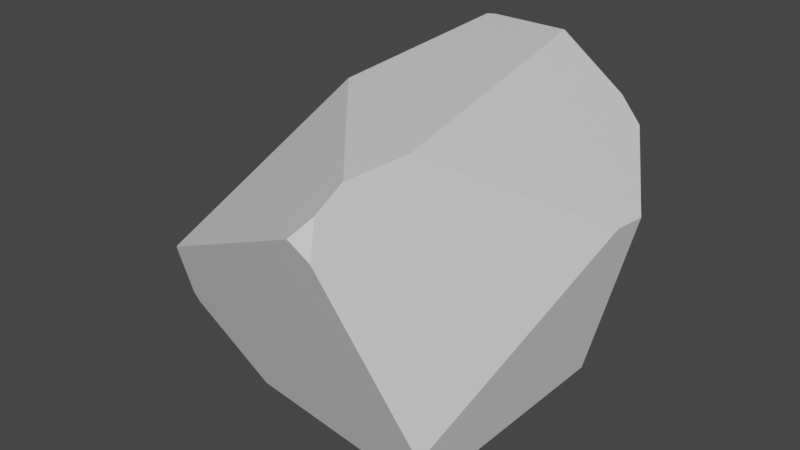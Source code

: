 # Source: rock5.blend  (saved by Blender 2.93.20; exported with 4.5.12 LTS)
import bpy
from mathutils import Matrix  # noqa: F401  (used for matrix-valued properties, if any)

bpy.ops.wm.read_factory_settings(use_empty=True)
scene = bpy.context.scene
scene.name = 'Scene'

# ---- collections
col_collection = bpy.data.collections.new('Collection'); scene.collection.children.link(col_collection)

# ---- materials (node trees are filled in below, after node groups)
mat_material = bpy.data.materials.new('Material')
mat_material.alpha_threshold = 0.0
mat_material.use_transparent_shadow = False
mat_material.line_color = (0.0, 0.0, 0.0, 1.0)

# ---- material node trees
mat_material.use_nodes = True; mat_material.node_tree.nodes.clear()
_N = mat_material.node_tree.nodes; _L = mat_material.node_tree.links
n0 = _N.new('ShaderNodeOutputMaterial'); n0.name = 'Material Output'; n0.location = (300, 300)
n1 = _N.new('ShaderNodeBsdfPrincipled'); n1.name = 'Principled BSDF'; n1.location = (10, 300)
n1.distribution = 'GGX'
n1.subsurface_method = 'BURLEY'
n1.inputs[2].default_value = 0.4
n1.inputs[3].default_value = 1.45
n1.inputs[27].default_value = (0.0, 0.0, 0.0, 1.0)
n1.inputs[28].default_value = 1.0
_L.new(n1.outputs[0], n0.inputs[0])
n0.is_active_output = True

# ---- world
world_world = bpy.data.worlds.new('World'); scene.world = world_world
world_world.use_nodes = True; world_world.node_tree.nodes.clear()
_N = world_world.node_tree.nodes; _L = world_world.node_tree.links
n0 = _N.new('ShaderNodeOutputWorld'); n0.name = 'World Output'; n0.location = (300, 300)
n1 = _N.new('ShaderNodeBackground'); n1.name = 'Background'; n1.location = (10, 300)
n1.inputs[0].default_value = (0.05088, 0.05088, 0.05088, 1.0)
_L.new(n1.outputs[0], n0.inputs[0])
n0.is_active_output = True
world_world.color = (0.05088, 0.05088, 0.05088)
world_world.use_sun_shadow = False
world_world.sun_shadow_jitter_overblur = 0.0

# ---- meshes
me_cube = bpy.data.meshes.new('Cube')
me_cube.from_pydata([(-1.245, 1.096, 0.7686), (-0.4416, 1.349, 2.259), (-1.227, 0.9176, 0.4555), (0.8101, -0.9177, 0.03878), (-1.392, 0.8568, 0.6925), (-0.5834, 1.445, 2.01), (0.9202, -0.9365, 0.1443), (0.9479, -1.08, 0.3114), (-1.256, 0.8425, 0.4311), (-0.388, 1.319, 2.311), (0.377, -1.586, 1.844), (0.7412, -1.062, 0.1256), (0.9, -1.159, 0.3543), (-1.253, -0.9375, 0.5439), (-1.296, 1.061, 0.844), (0.8116, -0.913, 0.037), (0.8072, -0.9169, 0.03674), (0.9058, -0.8031, 0.04414), (-0.716, -0.8357, 0.02408), (0.6306, -1.016, 0.02929), (-1.291, -0.9122, 0.5784), (-1.278, -0.9633, 0.6312), (-1.237, 1.1, 0.7593), (-1.185, 0.9876, 0.4889), (-1.129, 0.935, 0.3539), (-1.231, 1.127, 0.8214), (-0.933, 1.437, 1.453), (-1.065, 0.895, 0.2453), (-1.203, 1.216, 1.018), (-1.189, 1.236, 1.06), (-0.9258, 0.854, 0.1152), (-1.408, 0.8461, 0.7244), (-0.5971, 1.437, 2.017), (-0.4685, 1.359, 2.228), (-0.9303, 1.437, 1.478), (-0.6327, 1.445, 1.96), (-1.449, 0.7188, 0.662), (-1.463, 0.6697, 0.6405), (-0.4481, 1.345, 2.261), (-0.42, 1.31, 2.308), (-1.39, 0.8834, 0.7518), (-1.187, 1.239, 1.07), (-1.454, -0.03519, 0.6772), (-1.18, 1.246, 1.08), (-0.9724, 1.414, 1.411), (0.4701, -1.495, 1.987), (0.3542, -1.586, 1.853), (-1.221, -1.118, 1.073), (-1.224, -1.101, 1.081), (-0.5372, -0.0911, 2.161), (0.966, -1.141, 0.4135), (0.9394, -1.197, 0.4529), (0.5127, -1.572, 1.748), (0.6215, -0.8671, 2.188), (1.238, 0.5143, 1.378), (0.5055, -1.288, 2.137), (0.4782, -1.488, 1.996), (0.9882, 0.6457, 0.1252), (0.8674, 1.388, 1.729), (0.6517, 1.046, 0.1435), (0.6162, 1.366, 0.8874), (1.245, 0.8035, 1.347), (-0.3836, 1.379, 2.233), (-0.3652, 1.442, 2.124), (-0.3467, 1.323, 2.315), (0.7028, 1.4, 1.915), (0.3248, 1.188, 2.361)], [], [(19, 16, 3, 11), (36, 4, 2, 8, 37), (40, 14, 0, 4, 31), (48, 42, 20, 21, 47), (63, 62, 64, 66, 65), (25, 22, 0), (64, 62, 1, 9), (58, 61, 57, 59, 60), (11, 3, 6, 7, 12), (50, 54, 53, 55, 56, 52, 51), (16, 15, 3), (36, 31, 4), (21, 20, 13), (56, 55, 49, 48, 47, 46, 45), (25, 0, 14, 28), (43, 29, 41), (3, 15, 17, 6), (40, 41, 29, 28, 14), (8, 2, 24, 27), (34, 26, 44), (2, 23, 24), (4, 0, 22, 23, 2), (9, 1, 38, 39), (18, 13, 20, 42, 37, 8, 27, 30), (1, 33, 38), (63, 5, 32, 33, 1, 62), (5, 35, 32), (44, 43, 41, 40, 31, 36, 37, 42, 48, 49, 39, 38, 33, 32, 35, 34), (51, 52, 10, 46, 47, 21, 13, 18, 19, 11, 12), (10, 45, 46), (52, 56, 45, 10), (66, 64, 9, 39, 49, 55, 53), (12, 7, 50, 51), (24, 23, 22, 25, 28, 29, 43, 44, 26, 60, 59, 30, 27), (17, 15, 16, 19, 18, 30, 59, 57), (17, 57, 61, 54, 50, 7, 6), (53, 54, 61, 58, 65, 66), (58, 60, 26, 34, 35, 5, 63, 65)])
_uv = me_cube.uv_layers.new(name='UVMap')
_uv.uv.foreach_set('vector', [0.3896, 0.2957, 0.4062, 0.3121, 0.4062, 0.3125, 0.3881, 0.3125, 0.5775, 0.03125, 0.5938, 0.03125, 0.5938, 0.0625, 0.5854, 0.0625, 0.5715, 0.03254, 0.5995, 0.02525, 0.625, 0.01978, 0.625, 0.03125, 0.5938, 0.03125, 0.5938, 0.02732, 0.2859, 0.4279, 0.4974, 0.03045, 0.4033, 0.04776, 0.3955, 0.04325, 0.2856, 0.4219, 0.6976, 0.7024, 0.6875, 0.7119, 0.6766, 0.7155, 0.6281, 0.6614, 0.6578, 0.6005, 0.8683, 0.7188, 0.875, 0.7173, 0.875, 0.7188, 0.6766, 0.7155, 0.6875, 0.7119, 0.6875, 0.7188, 0.6789, 0.7188, 0.6632, 0.5755, 0.617, 0.5146, 0.5631, 0.3326, 0.6091, 0.3018, 0.7475, 0.5527, 0.3881, 0.3125, 0.4062, 0.3125, 0.4062, 0.3286, 0.3909, 0.3438, 0.3812, 0.3438, 0.3268, 0.4114, 0.5786, 0.5169, 0.4093, 0.6226, 0.3616, 0.6302, 0.3344, 0.6248, 0.3149, 0.6086, 0.3773, 0.3555, 0.4062, 0.3121, 0.4068, 0.3125, 0.4062, 0.3125, 0.5775, 0.03125, 0.5938, 0.02732, 0.5938, 0.03125, 0.3955, 0.04325, 0.4033, 0.04776, 0.4015, 0.05323, 0.3344, 0.6248, 0.3616, 0.6302, 0.4752, 0.7213, 0.2859, 0.4279, 0.2856, 0.4219, 0.3149, 0.6274, 0.3331, 0.625, 0.8683, 0.7188, 0.875, 0.7188, 0.875, 0.7302, 0.846, 0.722, 0.838, 0.7217, 0.8405, 0.7219, 0.8395, 0.722, 0.4062, 0.3125, 0.4068, 0.3125, 0.4201, 0.3206, 0.4062, 0.3286, 0.6451, 0.155, 0.8395, 0.722, 0.8405, 0.7219, 0.846, 0.722, 0.875, 0.7302, 0.5854, 0.0625, 0.5938, 0.0625, 0.5938, 0.07737, 0.5879, 0.09016, 0.7839, 0.7132, 0.7862, 0.7122, 0.7924, 0.7141, 0.5938, 0.0625, 0.6025, 0.0625, 0.5938, 0.07737, 0.5938, 0.03125, 0.625, 0.03125, 0.625, 0.03274, 0.6025, 0.0625, 0.5938, 0.0625, 0.6789, 0.7188, 0.6875, 0.7188, 0.6875, 0.7196, 0.6807, 0.7214, 0.4168, 0.1315, 0.4015, 0.05323, 0.4033, 0.04776, 0.4974, 0.03045, 0.5715, 0.03254, 0.5854, 0.0625, 0.5879, 0.09016, 0.583, 0.1097, 0.6875, 0.7188, 0.6919, 0.7188, 0.6875, 0.7196, 0.6976, 0.7024, 0.7188, 0.7129, 0.7188, 0.7145, 0.6919, 0.7188, 0.6875, 0.7188, 0.6875, 0.7119, 0.7188, 0.7129, 0.7258, 0.714, 0.7188, 0.7145, 0.7924, 0.7141, 0.838, 0.7217, 0.8395, 0.722, 0.6451, 0.155, 0.5938, 0.02732, 0.5775, 0.03125, 0.5715, 0.03254, 0.4974, 0.03045, 0.2859, 0.4279, 0.4742, 0.7203, 0.6807, 0.7214, 0.6875, 0.7196, 0.6919, 0.7188, 0.7188, 0.7145, 0.7258, 0.714, 0.7839, 0.7132, 0.3773, 0.3555, 0.3149, 0.6086, 0.3154, 0.625, 0.3149, 0.6274, 0.2856, 0.4219, 0.3955, 0.04325, 0.4015, 0.05323, 0.4168, 0.1315, 0.3896, 0.2957, 0.3881, 0.3125, 0.3812, 0.3438, 0.3154, 0.625, 0.3331, 0.625, 0.3149, 0.6274, 0.3149, 0.6086, 0.3344, 0.6248, 0.3331, 0.625, 0.3154, 0.625, 0.6281, 0.6614, 0.6766, 0.7155, 0.6789, 0.7188, 0.6807, 0.7214, 0.4752, 0.7213, 0.3616, 0.6302, 0.4093, 0.6226, 0.3812, 0.3438, 0.3909, 0.3438, 0.384, 0.3542, 0.3773, 0.3555, 0.5938, 0.07737, 0.6025, 0.0625, 0.625, 0.03274, 0.8683, 0.7188, 0.846, 0.722, 0.8405, 0.7219, 0.838, 0.7217, 0.7924, 0.7141, 0.7862, 0.7122, 0.7475, 0.5527, 0.6091, 0.3018, 0.583, 0.1097, 0.5879, 0.09016, 0.4201, 0.3206, 0.4068, 0.3125, 0.4062, 0.3121, 0.3896, 0.2957, 0.4168, 0.1315, 0.583, 0.1097, 0.6091, 0.3018, 0.5631, 0.3326, 0.4201, 0.3206, 0.5631, 0.3326, 0.617, 0.5146, 0.5786, 0.5169, 0.3268, 0.4114, 0.3909, 0.3438, 0.4062, 0.3286, 0.4093, 0.6226, 0.5786, 0.5169, 0.617, 0.5146, 0.6632, 0.5755, 0.6578, 0.6005, 0.6281, 0.6614, 0.6632, 0.5755, 0.7475, 0.5527, 0.7862, 0.7122, 0.7839, 0.7132, 0.7258, 0.714, 0.7188, 0.7129, 0.6976, 0.7024, 0.6578, 0.6005])
me_cube.materials.append(mat_material)
me_cube.use_remesh_preserve_volume = False
me_cube.use_remesh_preserve_attributes = False
me_cube.use_mirror_vertex_groups = False
me_cube.update()

# ---- objects
ob_cube = bpy.data.objects.new('Cube', me_cube)

# ---- transforms, parenting, visibility, modifiers, constraints
ob_cube.location = (0.0, 0.0, 0.0)
ob_cube.lock_rotations_4d = False
ob_cube.empty_display_type = 'ARROWS'
ob_cube.lineart.crease_threshold = 0.0

# ---- collection membership
col_collection.objects.link(ob_cube)

# ---- scene / render settings (as saved in the file)
scene.frame_start = 1; scene.frame_end = 250; scene.frame_set(1)
scene.render.engine = 'BLENDER_EEVEE_NEXT'
scene.cycles.use_denoising = False
scene.cycles.samples = 128
scene.cycles.sampling_pattern = 'TABULATED_SOBOL'
scene.cycles.use_adaptive_sampling = False
scene.cycles.use_light_tree = False
scene.view_settings.view_transform = 'Filmic'
bpy.context.view_layer.update()

# ---- added for rendering (the .blend has no active camera and no usable light): camera, sun
cam_auto = bpy.data.cameras.new('AutoCamera')
cam_auto.lens = 50.0
cam_auto.sensor_width = 36.0
cam_auto.clip_end = 1000.0
ob_auto_camera = bpy.data.objects.new('AutoCamera', cam_auto)
scene.collection.objects.link(ob_auto_camera)
ob_auto_camera.location = (4.22944, -5.27613, 4.66343)
ob_auto_camera.rotation_euler = (1.09748, -7.21219e-08, 0.694738)
scene.camera = ob_auto_camera
light_auto_sun = bpy.data.lights.new('AutoSun', 'SUN')
light_auto_sun.energy = 3.0
light_auto_sun.angle = 0.0523599
ob_auto_sun = bpy.data.objects.new('AutoSun', light_auto_sun)
scene.collection.objects.link(ob_auto_sun)
ob_auto_sun.rotation_euler = (0.872665, 0.174533, 0.523599)
bpy.context.view_layer.update()
